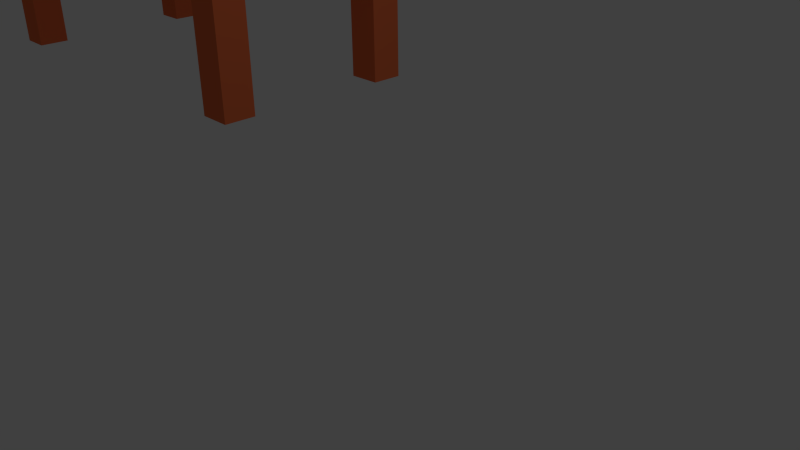 # Source: Tisch.blend  (saved by Blender 2.76.0; exported with 4.5.12 LTS)
import bpy
from mathutils import Matrix  # noqa: F401  (used for matrix-valued properties, if any)

bpy.ops.wm.read_factory_settings(use_empty=True)
scene = bpy.context.scene
scene.name = 'Scene'

# ---- collections
col_collection_1 = bpy.data.collections.new('Collection 1'); scene.collection.children.link(col_collection_1)

# ---- materials (node trees are filled in below, after node groups)
mat_material_001 = bpy.data.materials.new('Material.001')
mat_material_001.alpha_threshold = 0.0
mat_material_001.use_transparent_shadow = False
mat_material_001.diffuse_color = (0.8, 0.1622, 0.05663, 1.0)
mat_material_001.roughness = 0.5
mat_material_002 = bpy.data.materials.new('Material.002')
mat_material_002.alpha_threshold = 0.0
mat_material_002.use_transparent_shadow = False
mat_material_002.diffuse_color = (0.8, 0.162, 0.057, 1.0)
mat_material_002.roughness = 0.5
mat_material_003 = bpy.data.materials.new('Material.003')
mat_material_003.alpha_threshold = 0.0
mat_material_003.use_transparent_shadow = False
mat_material_003.diffuse_color = (0.8, 0.162, 0.057, 1.0)
mat_material_003.roughness = 0.5
mat_material_004 = bpy.data.materials.new('Material.004')
mat_material_004.alpha_threshold = 0.0
mat_material_004.use_transparent_shadow = False
mat_material_004.diffuse_color = (0.8, 0.162, 0.057, 1.0)
mat_material_004.roughness = 0.5
mat_material = bpy.data.materials.new('Material')
mat_material.alpha_threshold = 0.0
mat_material.use_transparent_shadow = False
mat_material.diffuse_color = (0.8, 0.02998, 0.05457, 1.0)
mat_material.roughness = 0.5
mat_material.line_color = (0.0, 0.0, 0.0, 1.0)

# ---- material node trees

# ---- world
world_world = bpy.data.worlds.new('World'); scene.world = world_world
world_world.color = (0.05088, 0.05088, 0.05088)
world_world.use_sun_shadow = False
world_world.sun_shadow_jitter_overblur = 0.0
world_world.cycles.sampling_method = 'MANUAL'
world_world.cycles.sample_map_resolution = 256

# ---- cameras
cam_camera = bpy.data.cameras.new('Camera')
cam_camera.clip_end = 100.0
cam_camera.lens = 35.0
cam_camera.sensor_width = 32.0
cam_camera.sensor_height = 18.0
cam_camera.ortho_scale = 7.314
cam_camera.dof.focus_distance = 0.0
cam_camera.dof.aperture_fstop = 128.0

# ---- lights
light_lamp = bpy.data.lights.new('Lamp', 'POINT')
light_lamp.transmission_factor = 0.0
light_lamp.cutoff_distance = 30.0
light_lamp.energy = 100.0
light_lamp.shadow_buffer_clip_start = 1.001
light_lamp.shadow_soft_size = 0.1
light_lamp.shadow_maximum_resolution = 0.006
light_lamp.use_absolute_resolution = True
light_lamp.cycles.use_multiple_importance_sampling = False

# ---- meshes
me_cube_005 = bpy.data.meshes.new('Cube.005')
me_cube_005.from_pydata([(-1.0, -1.0, -1.0), (-1.0, -1.0, 1.855), (-1.0, -0.5111, -1.0), (-1.0, -0.5111, 1.855), (-0.4853, -1.0, -1.0), (-0.4853, -1.0, 1.855), (-0.4853, -0.5111, -1.0), (-0.4853, -0.5111, 1.855)], [], [(1, 3, 2, 0), (3, 7, 6, 2), (7, 5, 4, 6), (5, 1, 0, 4), (0, 2, 6, 4), (5, 7, 3, 1)])
me_cube_005.materials.append(mat_material_001)
me_cube_005.use_remesh_preserve_volume = False
me_cube_005.use_remesh_preserve_attributes = False
me_cube_005.use_mirror_vertex_groups = False
me_cube_005.update()
me_cube_004 = bpy.data.meshes.new('Cube.004')
me_cube_004.from_pydata([(-1.0, -1.0, -1.0), (-1.0, -1.0, 1.855), (-1.0, -0.5111, -1.0), (-1.0, -0.5111, 1.855), (-0.4853, -1.0, -1.0), (-0.4853, -1.0, 1.855), (-0.4853, -0.5111, -1.0), (-0.4853, -0.5111, 1.855)], [], [(1, 3, 2, 0), (3, 7, 6, 2), (7, 5, 4, 6), (5, 1, 0, 4), (0, 2, 6, 4), (5, 7, 3, 1)])
me_cube_004.materials.append(mat_material_002)
me_cube_004.use_remesh_preserve_volume = False
me_cube_004.use_remesh_preserve_attributes = False
me_cube_004.use_mirror_vertex_groups = False
me_cube_004.update()
me_cube_003 = bpy.data.meshes.new('Cube.003')
me_cube_003.from_pydata([(-1.0, -1.0, -1.0), (-1.0, -1.0, 1.855), (-1.0, -0.5111, -1.0), (-1.0, -0.5111, 1.855), (-0.4853, -1.0, -1.0), (-0.4853, -1.0, 1.855), (-0.4853, -0.5111, -1.0), (-0.4853, -0.5111, 1.855)], [], [(1, 3, 2, 0), (3, 7, 6, 2), (7, 5, 4, 6), (5, 1, 0, 4), (0, 2, 6, 4), (5, 7, 3, 1)])
me_cube_003.materials.append(mat_material_003)
me_cube_003.use_remesh_preserve_volume = False
me_cube_003.use_remesh_preserve_attributes = False
me_cube_003.use_mirror_vertex_groups = False
me_cube_003.update()
me_cube_002 = bpy.data.meshes.new('Cube.002')
me_cube_002.from_pydata([(-1.0, -1.0, -1.0), (-1.0, -1.0, 1.855), (-1.0, -0.5111, -1.0), (-1.0, -0.5111, 1.855), (-0.4853, -1.0, -1.0), (-0.4853, -1.0, 1.855), (-0.4853, -0.5111, -1.0), (-0.4853, -0.5111, 1.855)], [], [(1, 3, 2, 0), (3, 7, 6, 2), (7, 5, 4, 6), (5, 1, 0, 4), (0, 2, 6, 4), (5, 7, 3, 1)])
me_cube_002.materials.append(mat_material_004)
me_cube_002.use_remesh_preserve_volume = False
me_cube_002.use_remesh_preserve_attributes = False
me_cube_002.use_mirror_vertex_groups = False
me_cube_002.update()
me_cube = bpy.data.meshes.new('Cube')
me_cube.from_pydata([(5.463, 1.844, 0.651), (5.463, -1.0, 0.651), (-1.0, -1.0, 0.651), (-1.0, 1.844, 0.651), (5.463, 1.844, 1.0), (5.463, -1.0, 1.0), (-1.0, -1.0, 1.0), (-1.0, 1.844, 1.0), (5.463, 1.528, 0.651), (5.463, 1.212, 0.651), (5.463, 0.8961, 0.651), (5.463, 0.5801, 0.651), (5.463, 0.2641, 0.651), (5.463, -0.05193, 0.651), (5.463, -0.368, 0.651), (5.463, -0.684, 0.651), (-1.0, -0.684, 0.651), (-1.0, -0.368, 0.651), (-1.0, -0.05193, 0.651), (-1.0, 0.2641, 0.651), (-1.0, 0.5801, 0.651), (-1.0, 0.8961, 0.651), (-1.0, 1.212, 0.651), (-1.0, 1.528, 0.651), (5.463, 1.528, 1.0), (5.463, 1.212, 1.0), (5.463, 0.8961, 1.0), (5.463, 0.5801, 1.0), (5.463, 0.2641, 1.0), (5.463, -0.05193, 1.0), (5.463, -0.368, 1.0), (5.463, -0.684, 1.0), (-1.0, -0.684, 1.0), (-1.0, -0.368, 1.0), (-1.0, -0.05193, 1.0), (-1.0, 0.2641, 1.0), (-1.0, 0.5801, 1.0), (-1.0, 0.8961, 1.0), (-1.0, 1.212, 1.0), (-1.0, 1.528, 1.0), (5.14, 1.844, 0.651), (4.817, 1.844, 0.651), (4.494, 1.844, 0.651), (4.17, 1.844, 0.651), (3.847, 1.844, 0.651), (3.524, 1.844, 0.651), (3.201, 1.844, 0.651), (2.878, 1.844, 0.651), (2.555, 1.844, 0.651), (2.231, 1.844, 0.651), (1.908, 1.844, 0.651), (1.585, 1.844, 0.651), (1.262, 1.844, 0.651), (0.9389, 1.844, 0.651), (0.6157, 1.844, 0.651), (0.2926, 1.844, 0.651), (-0.03055, 1.844, 0.651), (-0.3537, 1.844, 0.651), (-0.6769, 1.844, 0.651), (5.14, -1.0, 0.651), (4.817, -1.0, 0.651), (4.494, -1.0, 0.651), (4.17, -1.0, 0.651), (3.847, -1.0, 0.651), (3.524, -1.0, 0.651), (3.201, -1.0, 0.651), (2.878, -1.0, 0.651), (2.555, -1.0, 0.651), (2.231, -1.0, 0.651), (1.908, -1.0, 0.651), (1.585, -1.0, 0.651), (1.262, -1.0, 0.651), (0.9389, -1.0, 0.651), (0.6157, -1.0, 0.651), (0.2926, -1.0, 0.651), (-0.03055, -1.0, 0.651), (-0.3537, -1.0, 0.651), (-0.6769, -1.0, 0.651), (5.14, 1.844, 1.0), (4.817, 1.844, 1.0), (4.494, 1.844, 1.0), (4.17, 1.844, 1.0), (3.847, 1.844, 1.0), (3.524, 1.844, 1.0), (3.201, 1.844, 1.0), (2.878, 1.844, 1.0), (2.555, 1.844, 1.0), (2.231, 1.844, 1.0), (1.908, 1.844, 1.0), (1.585, 1.844, 1.0), (1.262, 1.844, 1.0), (0.9389, 1.844, 1.0), (0.6157, 1.844, 1.0), (0.2926, 1.844, 1.0), (-0.03055, 1.844, 1.0), (-0.3537, 1.844, 1.0), (-0.6769, 1.844, 1.0), (5.14, -1.0, 1.0), (4.817, -1.0, 1.0), (4.494, -1.0, 1.0), (4.17, -1.0, 1.0), (3.847, -1.0, 1.0), (3.524, -1.0, 1.0), (3.201, -1.0, 1.0), (2.878, -1.0, 1.0), (2.555, -1.0, 1.0), (2.231, -1.0, 1.0), (1.908, -1.0, 1.0), (1.585, -1.0, 1.0), (1.262, -1.0, 1.0), (0.9389, -1.0, 1.0), (0.6157, -1.0, 1.0), (0.2926, -1.0, 1.0), (-0.03055, -1.0, 1.0), (-0.3537, -1.0, 1.0), (-0.6769, -1.0, 1.0), (-0.6769, 1.528, 1.0), (-0.3537, 1.528, 1.0), (-0.03055, 1.528, 1.0), (0.2926, 1.528, 1.0), (0.6157, 1.528, 1.0), (0.9389, 1.528, 1.0), (1.262, 1.528, 1.0), (1.585, 1.528, 1.0), (1.908, 1.528, 1.0), (2.231, 1.528, 1.0), (2.555, 1.528, 1.0), (2.878, 1.528, 1.0), (3.201, 1.528, 1.0), (3.524, 1.528, 1.0), (3.847, 1.528, 1.0), (4.17, 1.528, 1.0), (4.494, 1.528, 1.0), (4.817, 1.528, 1.0), (5.14, 1.528, 1.0), (-0.6769, 1.212, 1.0), (-0.3537, 1.212, 1.0), (-0.03055, 1.212, 1.0), (0.2926, 1.212, 1.0), (0.6157, 1.212, 1.0), (0.9389, 1.212, 1.0), (1.262, 1.212, 1.0), (1.585, 1.212, 1.0), (1.908, 1.212, 1.0), (2.231, 1.212, 1.0), (2.555, 1.212, 1.0), (2.878, 1.212, 1.0), (3.201, 1.212, 1.0), (3.524, 1.212, 1.0), (3.847, 1.212, 1.0), (4.17, 1.212, 1.0), (4.494, 1.212, 1.0), (4.817, 1.212, 1.0), (5.14, 1.212, 1.0), (-0.6769, 0.8961, 1.0), (-0.3537, 0.8961, 1.0), (-0.03055, 0.8961, 1.0), (0.2926, 0.8961, 1.0), (0.6157, 0.8961, 1.0), (0.9389, 0.8961, 1.0), (1.262, 0.8961, 1.0), (1.585, 0.8961, 1.0), (1.908, 0.8961, 1.0), (2.231, 0.8961, 1.0), (2.555, 0.8961, 1.0), (2.878, 0.8961, 1.0), (3.201, 0.8961, 1.0), (3.524, 0.8961, 1.0), (3.847, 0.8961, 1.0), (4.17, 0.8961, 1.0), (4.494, 0.8961, 1.0), (4.817, 0.8961, 1.0), (5.14, 0.8961, 1.0), (-0.6769, 0.5801, 1.0), (-0.3537, 0.5801, 1.0), (-0.03055, 0.5801, 1.0), (0.2926, 0.5801, 1.0), (0.6157, 0.5801, 1.0), (0.9389, 0.5801, 1.0), (1.262, 0.5801, 1.0), (1.585, 0.5801, 1.0), (1.908, 0.5801, 1.0), (2.231, 0.5801, 1.0), (2.555, 0.5801, 1.0), (2.878, 0.5801, 1.0), (3.201, 0.5801, 1.0), (3.524, 0.5801, 1.0), (3.847, 0.5801, 1.0), (4.17, 0.5801, 1.0), (4.494, 0.5801, 1.0), (4.817, 0.5801, 1.0), (5.14, 0.5801, 1.0), (-0.6769, 0.2641, 1.0), (-0.3537, 0.2641, 1.0), (-0.03055, 0.2641, 1.0), (0.2926, 0.2641, 1.0), (0.6157, 0.2641, 1.0), (0.9389, 0.2641, 1.0), (1.262, 0.2641, 1.0), (1.585, 0.2641, 1.0), (1.908, 0.2641, 1.0), (2.231, 0.2641, 1.0), (2.555, 0.2641, 1.0), (2.878, 0.2641, 1.0), (3.201, 0.2641, 1.0), (3.524, 0.2641, 1.0), (3.847, 0.2641, 1.0), (4.17, 0.2641, 1.0), (4.494, 0.2641, 1.0), (4.817, 0.2641, 1.0), (5.14, 0.2641, 1.0), (-0.6769, -0.05193, 1.0), (-0.3537, -0.05193, 1.0), (-0.03055, -0.05193, 1.0), (0.2926, -0.05193, 1.0), (0.6157, -0.05193, 1.0), (0.9389, -0.05193, 1.0), (1.262, -0.05193, 1.0), (1.585, -0.05193, 1.0), (1.908, -0.05193, 1.0), (2.231, -0.05193, 1.0), (2.555, -0.05193, 1.0), (2.878, -0.05193, 1.0), (3.201, -0.05193, 1.0), (3.524, -0.05193, 1.0), (3.847, -0.05193, 1.0), (4.17, -0.05193, 1.0), (4.494, -0.05193, 1.0), (4.817, -0.05193, 1.0), (5.14, -0.05193, 1.0), (-0.6769, -0.368, 1.0), (-0.3537, -0.368, 1.0), (-0.03055, -0.368, 1.0), (0.2926, -0.368, 1.0), (0.6157, -0.368, 1.0), (0.9389, -0.368, 1.0), (1.262, -0.368, 1.0), (1.585, -0.368, 1.0), (1.908, -0.368, 1.0), (2.231, -0.368, 1.0), (2.555, -0.368, 1.0), (2.878, -0.368, 1.0), (3.201, -0.368, 1.0), (3.524, -0.368, 1.0), (3.847, -0.368, 1.0), (4.17, -0.368, 1.0), (4.494, -0.368, 1.0), (4.817, -0.368, 1.0), (5.14, -0.368, 1.0), (-0.6769, -0.684, 1.0), (-0.3537, -0.684, 1.0), (-0.03055, -0.684, 1.0), (0.2926, -0.684, 1.0), (0.6157, -0.684, 1.0), (0.9389, -0.684, 1.0), (1.262, -0.684, 1.0), (1.585, -0.684, 1.0), (1.908, -0.684, 1.0), (2.231, -0.684, 1.0), (2.555, -0.684, 1.0), (2.878, -0.684, 1.0), (3.201, -0.684, 1.0), (3.524, -0.684, 1.0), (3.847, -0.684, 1.0), (4.17, -0.684, 1.0), (4.494, -0.684, 1.0), (4.817, -0.684, 1.0), (5.14, -0.684, 1.0), (5.14, 1.528, 0.651), (4.817, 1.528, 0.651), (4.494, 1.528, 0.651), (4.17, 1.528, 0.651), (3.847, 1.528, 0.651), (3.524, 1.528, 0.651), (3.201, 1.528, 0.651), (2.878, 1.528, 0.651), (2.555, 1.528, 0.651), (2.231, 1.528, 0.651), (1.908, 1.528, 0.651), (1.585, 1.528, 0.651), (1.262, 1.528, 0.651), (0.9389, 1.528, 0.651), (0.6157, 1.528, 0.651), (0.2926, 1.528, 0.651), (-0.03055, 1.528, 0.651), (-0.3537, 1.528, 0.651), (-0.6769, 1.528, 0.651), (5.14, 1.212, 0.651), (4.817, 1.212, 0.651), (4.494, 1.212, 0.651), (4.17, 1.212, 0.651), (3.847, 1.212, 0.651), (3.524, 1.212, 0.651), (3.201, 1.212, 0.651), (2.878, 1.212, 0.651), (2.555, 1.212, 0.651), (2.231, 1.212, 0.651), (1.908, 1.212, 0.651), (1.585, 1.212, 0.651), (1.262, 1.212, 0.651), (0.9389, 1.212, 0.651), (0.6157, 1.212, 0.651), (0.2926, 1.212, 0.651), (-0.03055, 1.212, 0.651), (-0.3537, 1.212, 0.651), (-0.6769, 1.212, 0.651), (5.14, 0.8961, 0.651), (4.817, 0.8961, 0.651), (4.494, 0.8961, 0.651), (4.17, 0.8961, 0.651), (3.847, 0.8961, 0.651), (3.524, 0.8961, 0.651), (3.201, 0.8961, 0.651), (2.878, 0.8961, 0.651), (2.555, 0.8961, 0.651), (2.231, 0.8961, 0.651), (1.908, 0.8961, 0.651), (1.585, 0.8961, 0.651), (1.262, 0.8961, 0.651), (0.9389, 0.8961, 0.651), (0.6157, 0.8961, 0.651), (0.2926, 0.8961, 0.651), (-0.03055, 0.8961, 0.651), (-0.3537, 0.8961, 0.651), (-0.6769, 0.8961, 0.651), (5.14, 0.5801, 0.651), (4.817, 0.5801, 0.651), (4.494, 0.5801, 0.651), (4.17, 0.5801, 0.651), (3.847, 0.5801, 0.651), (3.524, 0.5801, 0.651), (3.201, 0.5801, 0.651), (2.878, 0.5801, 0.651), (2.555, 0.5801, 0.651), (2.231, 0.5801, 0.651), (1.908, 0.5801, 0.651), (1.585, 0.5801, 0.651), (1.262, 0.5801, 0.651), (0.9389, 0.5801, 0.651), (0.6157, 0.5801, 0.651), (0.2926, 0.5801, 0.651), (-0.03055, 0.5801, 0.651), (-0.3537, 0.5801, 0.651), (-0.6769, 0.5801, 0.651), (5.14, 0.2641, 0.651), (4.817, 0.2641, 0.651), (4.494, 0.2641, 0.651), (4.17, 0.2641, 0.651), (3.847, 0.2641, 0.651), (3.524, 0.2641, 0.651), (3.201, 0.2641, 0.651), (2.878, 0.2641, 0.651), (2.555, 0.2641, 0.651), (2.231, 0.2641, 0.651), (1.908, 0.2641, 0.651), (1.585, 0.2641, 0.651), (1.262, 0.2641, 0.651), (0.9389, 0.2641, 0.651), (0.6157, 0.2641, 0.651), (0.2926, 0.2641, 0.651), (-0.03055, 0.2641, 0.651), (-0.3537, 0.2641, 0.651), (-0.6769, 0.2641, 0.651), (5.14, -0.05193, 0.651), (4.817, -0.05193, 0.651), (4.494, -0.05193, 0.651), (4.17, -0.05193, 0.651), (3.847, -0.05193, 0.651), (3.524, -0.05193, 0.651), (3.201, -0.05193, 0.651), (2.878, -0.05193, 0.651), (2.555, -0.05193, 0.651), (2.231, -0.05193, 0.651), (1.908, -0.05193, 0.651), (1.585, -0.05193, 0.651), (1.262, -0.05193, 0.651), (0.9389, -0.05193, 0.651), (0.6157, -0.05193, 0.651), (0.2926, -0.05193, 0.651), (-0.03055, -0.05193, 0.651), (-0.3537, -0.05193, 0.651), (-0.6769, -0.05193, 0.651), (5.14, -0.368, 0.651), (4.817, -0.368, 0.651), (4.494, -0.368, 0.651), (4.17, -0.368, 0.651), (3.847, -0.368, 0.651), (3.524, -0.368, 0.651), (3.201, -0.368, 0.651), (2.878, -0.368, 0.651), (2.555, -0.368, 0.651), (2.231, -0.368, 0.651), (1.908, -0.368, 0.651), (1.585, -0.368, 0.651), (1.262, -0.368, 0.651), (0.9389, -0.368, 0.651), (0.6157, -0.368, 0.651), (0.2926, -0.368, 0.651), (-0.03055, -0.368, 0.651), (-0.3537, -0.368, 0.651), (-0.6769, -0.368, 0.651), (5.14, -0.684, 0.651), (4.817, -0.684, 0.651), (4.494, -0.684, 0.651), (4.17, -0.684, 0.651), (3.847, -0.684, 0.651), (3.524, -0.684, 0.651), (3.201, -0.684, 0.651), (2.878, -0.684, 0.651), (2.555, -0.684, 0.651), (2.231, -0.684, 0.651), (1.908, -0.684, 0.651), (1.585, -0.684, 0.651), (1.262, -0.684, 0.651), (0.9389, -0.684, 0.651), (0.6157, -0.684, 0.651), (0.2926, -0.684, 0.651), (-0.03055, -0.684, 0.651), (-0.3537, -0.684, 0.651), (-0.6769, -0.684, 0.651), (-0.6769, 2.237, 0.651), (-1.0, 2.237, 0.651), (5.463, 2.237, 0.651), (5.463, 2.237, 1.0), (-1.0, 2.237, 1.0), (-0.6769, 2.237, 1.0), (5.14, 2.237, 0.651), (4.817, 2.237, 0.651), (4.494, 2.237, 0.651), (4.17, 2.237, 0.651), (3.847, 2.237, 0.651), (3.524, 2.237, 0.651), (3.201, 2.237, 0.651), (2.878, 2.237, 0.651), (2.555, 2.237, 0.651), (2.231, 2.237, 0.651), (1.908, 2.237, 0.651), (1.585, 2.237, 0.651), (1.262, 2.237, 0.651), (0.9389, 2.237, 0.651), (0.6157, 2.237, 0.651), (0.2926, 2.237, 0.651), (-0.03055, 2.237, 0.651), (-0.3537, 2.237, 0.651), (5.14, 2.237, 1.0), (4.817, 2.237, 1.0), (4.494, 2.237, 1.0), (4.17, 2.237, 1.0), (3.847, 2.237, 1.0), (3.524, 2.237, 1.0), (3.201, 2.237, 1.0), (2.878, 2.237, 1.0), (2.555, 2.237, 1.0), (2.231, 2.237, 1.0), (1.908, 2.237, 1.0), (1.585, 2.237, 1.0), (1.262, 2.237, 1.0), (0.9389, 2.237, 1.0), (0.6157, 2.237, 1.0), (0.2926, 2.237, 1.0), (-0.03055, 2.237, 1.0), (-0.3537, 2.237, 1.0), (5.14, -0.2908, 0.651), (5.14, 0.02519, 0.651), (4.817, -0.2908, 0.651), (4.817, 0.02519, 0.651), (4.494, -0.2908, 0.651), (4.494, 0.02519, 0.651), (4.17, -0.2908, 0.651), (4.17, 0.02519, 0.651), (3.847, -0.2908, 0.651), (3.847, 0.02519, 0.651), (3.524, -0.2908, 0.651), (3.524, 0.02519, 0.651), (3.201, -0.2908, 0.651), (3.201, 0.02519, 0.651), (2.878, -0.2908, 0.651), (2.878, 0.02519, 0.651), (2.555, -0.2908, 0.651), (2.555, 0.02519, 0.651), (2.231, -0.2908, 0.651), (2.231, 0.02519, 0.651), (1.908, -0.2908, 0.651), (1.908, 0.02519, 0.651), (1.585, -0.2908, 0.651), (1.585, 0.02519, 0.651), (1.262, -0.2908, 0.651), (1.262, 0.02519, 0.651), (0.9389, -0.2908, 0.651), (0.9389, 0.02519, 0.651), (0.6157, -0.2908, 0.651), (0.6157, 0.02519, 0.651), (0.2926, -0.2908, 0.651), (0.2926, 0.02519, 0.651), (-0.03055, -0.2908, 0.651), (-0.03055, 0.02519, 0.651), (-0.3537, -0.2908, 0.651), (-0.3537, 0.02519, 0.651), (-0.6769, -0.2908, 0.651), (-0.6769, 0.02519, 0.651), (5.14, 0.3412, 0.651), (4.817, 0.3412, 0.651), (4.494, 0.3412, 0.651), (4.17, 0.3412, 0.651), (3.847, 0.3412, 0.651), (3.524, 0.3412, 0.651), (3.201, 0.3412, 0.651), (2.878, 0.3412, 0.651), (2.555, 0.3412, 0.651), (2.231, 0.3412, 0.651), (1.908, 0.3412, 0.651), (1.585, 0.3412, 0.651), (1.262, 0.3412, 0.651), (0.9389, 0.3412, 0.651), (0.6157, 0.3412, 0.651), (0.2926, 0.3412, 0.651), (-0.03055, 0.3412, 0.651), (-0.3537, 0.3412, 0.651), (-0.6769, 0.3412, 0.651), (5.14, 0.6572, 0.651), (4.817, 0.6572, 0.651), (4.494, 0.6572, 0.651), (4.17, 0.6572, 0.651), (3.847, 0.6572, 0.651), (3.524, 0.6572, 0.651), (3.201, 0.6572, 0.651), (2.878, 0.6572, 0.651), (2.555, 0.6572, 0.651), (2.231, 0.6572, 0.651), (1.908, 0.6572, 0.651), (1.585, 0.6572, 0.651), (1.262, 0.6572, 0.651), (0.9389, 0.6572, 0.651), (0.6157, 0.6572, 0.651), (0.2926, 0.6572, 0.651), (-0.03055, 0.6572, 0.651), (-0.3537, 0.6572, 0.651), (-0.6769, 0.6572, 0.651), (5.14, 0.9733, 0.651), (4.817, 0.9733, 0.651), (4.494, 0.9733, 0.651), (4.17, 0.9733, 0.651), (3.847, 0.9733, 0.651), (3.524, 0.9733, 0.651), (3.201, 0.9733, 0.651), (2.878, 0.9733, 0.651), (2.555, 0.9733, 0.651), (2.231, 0.9733, 0.651), (1.908, 0.9733, 0.651), (1.585, 0.9733, 0.651), (1.262, 0.9733, 0.651), (0.9389, 0.9733, 0.651), (0.6157, 0.9733, 0.651), (0.2926, 0.9733, 0.651), (-0.03055, 0.9733, 0.651), (-0.3537, 0.9733, 0.651), (-0.6769, 0.9733, 0.651), (5.14, 1.289, 0.651), (4.817, 1.289, 0.651), (4.494, 1.289, 0.651), (4.17, 1.289, 0.651), (3.847, 1.289, 0.651), (3.524, 1.289, 0.651), (3.201, 1.289, 0.651), (2.878, 1.289, 0.651), (2.555, 1.289, 0.651), (2.231, 1.289, 0.651), (1.908, 1.289, 0.651), (1.585, 1.289, 0.651), (1.262, 1.289, 0.651), (0.9389, 1.289, 0.651), (0.6157, 1.289, 0.651), (0.2926, 1.289, 0.651), (-0.03055, 1.289, 0.651), (-0.3537, 1.289, 0.651), (-0.6769, 1.289, 0.651), (5.14, 1.605, 0.651), (4.817, 1.605, 0.651), (4.494, 1.605, 0.651), (4.17, 1.605, 0.651), (3.847, 1.605, 0.651), (3.524, 1.605, 0.651), (3.201, 1.605, 0.651), (2.878, 1.605, 0.651), (2.555, 1.605, 0.651), (2.231, 1.605, 0.651), (1.908, 1.605, 0.651), (1.585, 1.605, 0.651), (1.262, 1.605, 0.651), (0.9389, 1.605, 0.651), (0.6157, 1.605, 0.651), (0.2926, 1.605, 0.651), (-0.03055, 1.605, 0.651), (-0.3537, 1.605, 0.651), (-0.6769, 1.605, 0.651), (5.14, 1.921, 0.651), (4.817, 1.921, 0.651), (4.494, 1.921, 0.651), (4.17, 1.921, 0.651), (3.847, 1.921, 0.651), (3.524, 1.921, 0.651), (3.201, 1.921, 0.651), (2.878, 1.921, 0.651), (2.555, 1.921, 0.651), (2.231, 1.921, 0.651), (1.908, 1.921, 0.651), (1.585, 1.921, 0.651), (1.262, 1.921, 0.651), (0.9389, 1.921, 0.651), (0.6157, 1.921, 0.651), (0.2926, 1.921, 0.651), (-0.03055, 1.921, 0.651), (-0.3537, 1.921, 0.651), (-0.6769, 1.921, 0.651), (5.14, 0.02519, 1.0), (5.14, -0.2908, 1.0), (4.817, 0.02519, 1.0), (4.817, -0.2908, 1.0), (4.494, 0.02519, 1.0), (4.494, -0.2908, 1.0), (4.17, 0.02519, 1.0), (4.17, -0.2908, 1.0), (3.847, 0.02519, 1.0), (3.847, -0.2908, 1.0), (3.524, 0.02519, 1.0), (3.524, -0.2908, 1.0), (3.201, 0.02519, 1.0), (3.201, -0.2908, 1.0), (2.878, 0.02519, 1.0), (2.878, -0.2908, 1.0), (2.555, 0.02519, 1.0), (2.555, -0.2908, 1.0), (2.231, 0.02519, 1.0), (2.231, -0.2908, 1.0), (1.908, 0.02519, 1.0), (1.908, -0.2908, 1.0), (1.585, 0.02519, 1.0), (1.585, -0.2908, 1.0), (1.262, 0.02519, 1.0), (1.262, -0.2908, 1.0), (0.9389, 0.02519, 1.0), (0.9389, -0.2908, 1.0), (0.6157, 0.02519, 1.0), (0.6157, -0.2908, 1.0), (0.2926, 0.02519, 1.0), (0.2926, -0.2908, 1.0), (-0.03055, 0.02519, 1.0), (-0.03055, -0.2908, 1.0), (-0.3537, 0.02519, 1.0), (-0.3537, -0.2908, 1.0), (-0.6769, 0.02519, 1.0), (-0.6769, -0.2908, 1.0), (5.14, 0.3412, 1.0), (4.817, 0.3412, 1.0), (4.494, 0.3412, 1.0), (4.17, 0.3412, 1.0), (3.847, 0.3412, 1.0), (3.524, 0.3412, 1.0), (3.201, 0.3412, 1.0), (2.878, 0.3412, 1.0), (2.555, 0.3412, 1.0), (2.231, 0.3412, 1.0), (1.908, 0.3412, 1.0), (1.585, 0.3412, 1.0), (1.262, 0.3412, 1.0), (0.9389, 0.3412, 1.0), (0.6157, 0.3412, 1.0), (0.2926, 0.3412, 1.0), (-0.03055, 0.3412, 1.0), (-0.3537, 0.3412, 1.0), (-0.6769, 0.3412, 1.0), (5.14, 0.6572, 1.0), (4.817, 0.6572, 1.0), (4.494, 0.6572, 1.0), (4.17, 0.6572, 1.0), (3.847, 0.6572, 1.0), (3.524, 0.6572, 1.0), (3.201, 0.6572, 1.0), (2.878, 0.6572, 1.0), (2.555, 0.6572, 1.0), (2.231, 0.6572, 1.0), (1.908, 0.6572, 1.0), (1.585, 0.6572, 1.0), (1.262, 0.6572, 1.0), (0.9389, 0.6572, 1.0), (0.6157, 0.6572, 1.0), (0.2926, 0.6572, 1.0), (-0.03055, 0.6572, 1.0), (-0.3537, 0.6572, 1.0), (-0.6769, 0.6572, 1.0), (5.14, 0.9733, 1.0), (4.817, 0.9733, 1.0), (4.494, 0.9733, 1.0), (4.17, 0.9733, 1.0), (3.847, 0.9733, 1.0), (3.524, 0.9733, 1.0), (3.201, 0.9733, 1.0), (2.878, 0.9733, 1.0), (2.555, 0.9733, 1.0), (2.231, 0.9733, 1.0), (1.908, 0.9733, 1.0), (1.585, 0.9733, 1.0), (1.262, 0.9733, 1.0), (0.9389, 0.9733, 1.0), (0.6157, 0.9733, 1.0), (0.2926, 0.9733, 1.0), (-0.03055, 0.9733, 1.0), (-0.3537, 0.9733, 1.0), (-0.6769, 0.9733, 1.0), (5.14, 1.289, 1.0), (4.817, 1.289, 1.0), (4.494, 1.289, 1.0), (4.17, 1.289, 1.0), (3.847, 1.289, 1.0), (3.524, 1.289, 1.0), (3.201, 1.289, 1.0), (2.878, 1.289, 1.0), (2.555, 1.289, 1.0), (2.231, 1.289, 1.0), (1.908, 1.289, 1.0), (1.585, 1.289, 1.0), (1.262, 1.289, 1.0), (0.9389, 1.289, 1.0), (0.6157, 1.289, 1.0), (0.2926, 1.289, 1.0), (-0.03055, 1.289, 1.0), (-0.3537, 1.289, 1.0), (-0.6769, 1.289, 1.0), (5.14, 1.605, 1.0), (4.817, 1.605, 1.0), (4.494, 1.605, 1.0), (4.17, 1.605, 1.0), (3.847, 1.605, 1.0), (3.524, 1.605, 1.0), (3.201, 1.605, 1.0), (2.878, 1.605, 1.0), (2.555, 1.605, 1.0), (2.231, 1.605, 1.0), (1.908, 1.605, 1.0), (1.585, 1.605, 1.0), (1.262, 1.605, 1.0), (0.9389, 1.605, 1.0), (0.6157, 1.605, 1.0), (0.2926, 1.605, 1.0), (-0.03055, 1.605, 1.0), (-0.3537, 1.605, 1.0), (-0.6769, 1.605, 1.0), (5.14, 1.921, 1.0), (4.817, 1.921, 1.0), (4.494, 1.921, 1.0), (4.17, 1.921, 1.0), (3.847, 1.921, 1.0), (3.524, 1.921, 1.0), (3.201, 1.921, 1.0), (2.878, 1.921, 1.0), (2.555, 1.921, 1.0), (2.231, 1.921, 1.0), (1.908, 1.921, 1.0), (1.585, 1.921, 1.0), (1.262, 1.921, 1.0), (0.9389, 1.921, 1.0), (0.6157, 1.921, 1.0), (0.2926, 1.921, 1.0), (-0.03055, 1.921, 1.0), (-0.3537, 1.921, 1.0), (-0.6769, 1.921, 1.0), (5.14, -0.6069, 1.0), (5.14, -0.6069, 0.651), (4.817, -0.6069, 1.0), (4.817, -0.6069, 0.651), (4.494, -0.6069, 1.0), (4.494, -0.6069, 0.651), (4.17, -0.6069, 1.0), (4.17, -0.6069, 0.651), (3.847, -0.6069, 1.0), (3.847, -0.6069, 0.651), (3.524, -0.6069, 1.0), (3.524, -0.6069, 0.651), (3.201, -0.6069, 1.0), (3.201, -0.6069, 0.651), (2.878, -0.6069, 1.0), (2.878, -0.6069, 0.651), (2.555, -0.6069, 1.0), (2.555, -0.6069, 0.651), (2.231, -0.6069, 1.0), (2.231, -0.6069, 0.651), (1.908, -0.6069, 1.0), (1.908, -0.6069, 0.651), (1.585, -0.6069, 1.0), (1.585, -0.6069, 0.651), (1.262, -0.6069, 1.0), (1.262, -0.6069, 0.651), (0.9389, -0.6069, 1.0), (0.9389, -0.6069, 0.651), (0.6157, -0.6069, 1.0), (0.6157, -0.6069, 0.651), (0.2926, -0.6069, 1.0), (0.2926, -0.6069, 0.651), (-0.03055, -0.6069, 1.0), (-0.03055, -0.6069, 0.651), (-0.3537, -0.6069, 1.0), (-0.3537, -0.6069, 0.651), (-0.6769, -0.6069, 1.0), (-0.6769, -0.6069, 0.651)], [], [(419, 77, 2, 16), (249, 32, 6, 115), (15, 31, 5, 1), (77, 115, 6, 2), (23, 39, 7, 3), (283, 55, 441, 610), (2, 6, 32, 16), (16, 32, 33, 17), (17, 33, 34, 18), (18, 34, 35, 19), (19, 35, 36, 20), (20, 36, 37, 21), (21, 37, 38, 22), (22, 38, 39, 23), (0, 4, 24, 8), (8, 24, 25, 9), (9, 25, 26, 10), (10, 26, 27, 11), (11, 27, 28, 12), (12, 28, 29, 13), (13, 29, 30, 14), (14, 30, 31, 15), (96, 7, 39, 116), (116, 39, 38, 135), (135, 38, 37, 154), (154, 37, 36, 173), (173, 36, 35, 192), (192, 35, 34, 211), (211, 34, 33, 230), (230, 33, 32, 249), (58, 286, 23, 3), (286, 305, 22, 23), (305, 324, 21, 22), (324, 343, 20, 21), (343, 362, 19, 20), (362, 381, 18, 19), (381, 400, 17, 18), (400, 419, 16, 17), (14, 15, 401, 382), (382, 401, 402, 383), (383, 402, 403, 384), (384, 403, 404, 385), (385, 404, 405, 386), (386, 405, 406, 387), (387, 406, 407, 388), (388, 407, 408, 389), (389, 408, 409, 390), (390, 409, 410, 391), (391, 410, 411, 392), (392, 411, 412, 393), (393, 412, 413, 394), (394, 413, 414, 395), (395, 414, 415, 396), (396, 415, 416, 397), (397, 416, 417, 398), (398, 417, 418, 399), (399, 418, 419, 400), (13, 14, 382, 363), (363, 382, 383, 364), (364, 383, 384, 365), (365, 384, 385, 366), (366, 385, 386, 367), (367, 386, 387, 368), (368, 387, 388, 369), (369, 388, 389, 370), (370, 389, 390, 371), (371, 390, 391, 372), (372, 391, 392, 373), (373, 392, 393, 374), (374, 393, 394, 375), (375, 394, 395, 376), (376, 395, 396, 377), (377, 396, 397, 378), (378, 397, 398, 379), (379, 398, 399, 380), (380, 399, 400, 381), (12, 13, 363, 344), (344, 363, 364, 345), (345, 364, 365, 346), (346, 365, 366, 347), (347, 366, 367, 348), (348, 367, 368, 349), (349, 368, 369, 350), (350, 369, 370, 351), (351, 370, 371, 352), (352, 371, 372, 353), (353, 372, 373, 354), (354, 373, 374, 355), (355, 374, 375, 356), (356, 375, 376, 357), (357, 376, 377, 358), (358, 377, 378, 359), (359, 378, 379, 360), (360, 379, 380, 361), (361, 380, 381, 362), (11, 12, 344, 325), (325, 344, 345, 326), (326, 345, 346, 327), (327, 346, 347, 328), (328, 347, 348, 329), (329, 348, 349, 330), (330, 349, 350, 331), (331, 350, 351, 332), (332, 351, 352, 333), (333, 352, 353, 334), (334, 353, 354, 335), (335, 354, 355, 336), (336, 355, 356, 337), (337, 356, 357, 338), (338, 357, 358, 339), (339, 358, 359, 340), (340, 359, 360, 341), (341, 360, 361, 342), (342, 361, 362, 343), (10, 11, 325, 306), (306, 325, 326, 307), (307, 326, 327, 308), (308, 327, 328, 309), (309, 328, 329, 310), (310, 329, 330, 311), (311, 330, 331, 312), (312, 331, 332, 313), (313, 332, 333, 314), (314, 333, 334, 315), (315, 334, 335, 316), (316, 335, 336, 317), (317, 336, 337, 318), (318, 337, 338, 319), (319, 338, 339, 320), (320, 339, 340, 321), (321, 340, 341, 322), (322, 341, 342, 323), (323, 342, 343, 324), (9, 10, 306, 287), (287, 306, 307, 288), (288, 307, 308, 289), (289, 308, 309, 290), (290, 309, 310, 291), (291, 310, 311, 292), (292, 311, 312, 293), (293, 312, 313, 294), (294, 313, 314, 295), (295, 314, 315, 296), (296, 315, 316, 297), (297, 316, 317, 298), (298, 317, 318, 299), (299, 318, 319, 300), (300, 319, 320, 301), (301, 320, 321, 302), (302, 321, 322, 303), (303, 322, 323, 304), (304, 323, 324, 305), (8, 9, 287, 268), (268, 287, 288, 269), (269, 288, 289, 270), (270, 289, 290, 271), (271, 290, 291, 272), (272, 291, 292, 273), (273, 292, 293, 274), (274, 293, 294, 275), (275, 294, 295, 276), (276, 295, 296, 277), (277, 296, 297, 278), (278, 297, 298, 279), (279, 298, 299, 280), (280, 299, 300, 281), (281, 300, 301, 282), (282, 301, 302, 283), (283, 302, 303, 284), (284, 303, 304, 285), (285, 304, 305, 286), (0, 8, 268, 40), (40, 268, 269, 41), (41, 269, 270, 42), (42, 270, 271, 43), (43, 271, 272, 44), (44, 272, 273, 45), (45, 273, 274, 46), (46, 274, 275, 47), (47, 275, 276, 48), (48, 276, 277, 49), (49, 277, 278, 50), (50, 278, 279, 51), (51, 279, 280, 52), (52, 280, 281, 53), (53, 281, 282, 54), (54, 282, 283, 55), (55, 283, 284, 56), (56, 284, 285, 57), (57, 285, 286, 58), (30, 248, 267, 31), (248, 247, 266, 267), (247, 246, 265, 266), (246, 245, 264, 265), (245, 244, 263, 264), (244, 243, 262, 263), (243, 242, 261, 262), (242, 241, 260, 261), (241, 240, 259, 260), (240, 239, 258, 259), (239, 238, 257, 258), (238, 237, 256, 257), (237, 236, 255, 256), (236, 235, 254, 255), (235, 234, 253, 254), (234, 233, 252, 253), (233, 232, 251, 252), (232, 231, 250, 251), (231, 230, 249, 250), (29, 229, 248, 30), (229, 228, 247, 248), (228, 227, 246, 247), (227, 226, 245, 246), (226, 225, 244, 245), (225, 224, 243, 244), (224, 223, 242, 243), (223, 222, 241, 242), (222, 221, 240, 241), (221, 220, 239, 240), (220, 219, 238, 239), (219, 218, 237, 238), (218, 217, 236, 237), (217, 216, 235, 236), (216, 215, 234, 235), (215, 214, 233, 234), (214, 213, 232, 233), (213, 212, 231, 232), (212, 211, 230, 231), (28, 210, 229, 29), (210, 209, 228, 229), (209, 208, 227, 228), (208, 207, 226, 227), (207, 206, 225, 226), (206, 205, 224, 225), (205, 204, 223, 224), (204, 203, 222, 223), (203, 202, 221, 222), (202, 201, 220, 221), (201, 200, 219, 220), (200, 199, 218, 219), (199, 198, 217, 218), (198, 197, 216, 217), (197, 196, 215, 216), (196, 195, 214, 215), (195, 194, 213, 214), (194, 193, 212, 213), (193, 192, 211, 212), (27, 191, 210, 28), (191, 190, 209, 210), (190, 189, 208, 209), (189, 188, 207, 208), (188, 187, 206, 207), (187, 186, 205, 206), (186, 185, 204, 205), (185, 184, 203, 204), (184, 183, 202, 203), (183, 182, 201, 202), (182, 181, 200, 201), (181, 180, 199, 200), (180, 179, 198, 199), (179, 178, 197, 198), (178, 177, 196, 197), (177, 176, 195, 196), (176, 175, 194, 195), (175, 174, 193, 194), (174, 173, 192, 193), (26, 172, 191, 27), (172, 171, 190, 191), (171, 170, 189, 190), (170, 169, 188, 189), (169, 168, 187, 188), (168, 167, 186, 187), (167, 166, 185, 186), (166, 165, 184, 185), (165, 164, 183, 184), (164, 163, 182, 183), (163, 162, 181, 182), (162, 161, 180, 181), (161, 160, 179, 180), (160, 159, 178, 179), (159, 158, 177, 178), (158, 157, 176, 177), (157, 156, 175, 176), (156, 155, 174, 175), (155, 154, 173, 174), (25, 153, 172, 26), (153, 152, 171, 172), (152, 151, 170, 171), (151, 150, 169, 170), (150, 149, 168, 169), (149, 148, 167, 168), (148, 147, 166, 167), (147, 146, 165, 166), (146, 145, 164, 165), (145, 144, 163, 164), (144, 143, 162, 163), (143, 142, 161, 162), (142, 141, 160, 161), (141, 140, 159, 160), (140, 139, 158, 159), (139, 138, 157, 158), (138, 137, 156, 157), (137, 136, 155, 156), (136, 135, 154, 155), (24, 134, 153, 25), (134, 133, 152, 153), (133, 132, 151, 152), (132, 131, 150, 151), (131, 130, 149, 150), (130, 129, 148, 149), (129, 128, 147, 148), (128, 127, 146, 147), (127, 126, 145, 146), (126, 125, 144, 145), (125, 124, 143, 144), (124, 123, 142, 143), (123, 122, 141, 142), (122, 121, 140, 141), (121, 120, 139, 140), (120, 119, 138, 139), (119, 118, 137, 138), (118, 117, 136, 137), (117, 116, 135, 136), (4, 78, 134, 24), (78, 79, 133, 134), (79, 80, 132, 133), (80, 81, 131, 132), (81, 82, 130, 131), (82, 83, 129, 130), (83, 84, 128, 129), (84, 85, 127, 128), (85, 86, 126, 127), (86, 87, 125, 126), (87, 88, 124, 125), (88, 89, 123, 124), (89, 90, 122, 123), (90, 91, 121, 122), (91, 92, 120, 121), (92, 93, 119, 120), (93, 94, 118, 119), (94, 95, 117, 118), (95, 96, 116, 117), (255, 109, 790, 639), (282, 54, 440, 609), (256, 108, 788, 637), (281, 53, 439, 608), (257, 107, 786, 635), (280, 52, 438, 607), (258, 106, 784, 633), (279, 51, 437, 606), (259, 105, 782, 631), (278, 50, 436, 605), (260, 104, 780, 629), (277, 49, 435, 604), (261, 103, 778, 627), (276, 48, 434, 603), (262, 102, 776, 625), (275, 47, 433, 602), (263, 101, 774, 623), (274, 46, 432, 601), (264, 100, 772, 621), (1, 5, 97, 59), (59, 97, 98, 60), (60, 98, 99, 61), (61, 99, 100, 62), (62, 100, 101, 63), (63, 101, 102, 64), (64, 102, 103, 65), (65, 103, 104, 66), (66, 104, 105, 67), (67, 105, 106, 68), (68, 106, 107, 69), (69, 107, 108, 70), (70, 108, 109, 71), (71, 109, 110, 72), (72, 110, 111, 73), (73, 111, 112, 74), (74, 112, 113, 75), (75, 113, 114, 76), (76, 114, 115, 77), (31, 267, 97, 5), (267, 266, 98, 97), (266, 265, 99, 98), (265, 264, 100, 99), (264, 263, 101, 100), (263, 262, 102, 101), (262, 261, 103, 102), (261, 260, 104, 103), (260, 259, 105, 104), (259, 258, 106, 105), (258, 257, 107, 106), (257, 256, 108, 107), (256, 255, 109, 108), (255, 254, 110, 109), (254, 253, 111, 110), (253, 252, 112, 111), (252, 251, 113, 112), (251, 250, 114, 113), (250, 249, 115, 114), (15, 1, 59, 401), (401, 59, 60, 402), (402, 60, 61, 403), (403, 61, 62, 404), (404, 62, 63, 405), (405, 63, 64, 406), (406, 64, 65, 407), (407, 65, 66, 408), (408, 66, 67, 409), (409, 67, 68, 410), (410, 68, 69, 411), (411, 69, 70, 412), (412, 70, 71, 413), (413, 71, 72, 414), (414, 72, 73, 415), (415, 73, 74, 416), (416, 74, 75, 417), (417, 75, 76, 418), (418, 76, 77, 419), (425, 420, 421, 424), (423, 422, 426, 444), (444, 426, 427, 445), (445, 427, 428, 446), (446, 428, 429, 447), (447, 429, 430, 448), (448, 430, 431, 449), (449, 431, 432, 450), (450, 432, 433, 451), (451, 433, 434, 452), (452, 434, 435, 453), (453, 435, 436, 454), (454, 436, 437, 455), (455, 437, 438, 456), (456, 438, 439, 457), (457, 439, 440, 458), (458, 440, 441, 459), (459, 441, 442, 460), (460, 442, 443, 461), (461, 443, 420, 425), (254, 110, 792, 641), (284, 56, 442, 611), (253, 111, 794, 643), (285, 57, 443, 612), (252, 112, 796, 645), (58, 286, 613, 420), (251, 113, 798, 647), (248, 267, 615, 614), (250, 114, 800, 649), (247, 266, 617, 616), (115, 249, 651, 802), (246, 265, 619, 618), (59, 401, 462, 767), (245, 264, 621, 620), (60, 402, 464, 769), (244, 263, 623, 622), (61, 403, 466, 771), (243, 262, 625, 624), (62, 404, 468, 773), (242, 261, 627, 626), (63, 405, 470, 775), (241, 260, 629, 628), (64, 406, 472, 777), (240, 259, 631, 630), (65, 407, 474, 779), (239, 258, 633, 632), (66, 408, 476, 781), (238, 257, 635, 634), (67, 409, 478, 783), (237, 256, 637, 636), (58, 3, 421, 420), (68, 410, 480, 785), (236, 255, 639, 638), (4, 0, 422, 423), (69, 411, 482, 787), (235, 254, 641, 640), (70, 412, 484, 789), (234, 253, 643, 642), (71, 413, 486, 791), (233, 252, 645, 644), (72, 414, 488, 793), (232, 251, 647, 646), (73, 415, 490, 795), (231, 250, 649, 648), (3, 7, 424, 421), (74, 416, 492, 797), (249, 230, 650, 651), (75, 417, 494, 799), (229, 248, 614, 652), (7, 96, 425, 424), (76, 418, 496, 801), (228, 247, 616, 653), (419, 77, 803, 498), (227, 246, 618, 654), (226, 245, 620, 655), (225, 244, 622, 656), (224, 243, 624, 657), (223, 242, 626, 658), (222, 241, 628, 659), (221, 240, 630, 660), (220, 239, 632, 661), (219, 238, 634, 662), (218, 237, 636, 663), (217, 236, 638, 664), (216, 235, 640, 665), (215, 234, 642, 666), (214, 233, 644, 667), (213, 232, 646, 668), (212, 231, 648, 669), (230, 211, 670, 650), (210, 229, 652, 671), (209, 228, 653, 672), (208, 227, 654, 673), (207, 226, 655, 674), (206, 225, 656, 675), (205, 224, 657, 676), (204, 223, 658, 677), (203, 222, 659, 678), (202, 221, 660, 679), (201, 220, 661, 680), (200, 219, 662, 681), (199, 218, 663, 682), (198, 217, 664, 683), (197, 216, 665, 684), (196, 215, 666, 685), (195, 214, 667, 686), (194, 213, 668, 687), (401, 382, 463, 462), (193, 212, 669, 688), (402, 383, 465, 464), (211, 192, 689, 670), (403, 384, 467, 466), (191, 210, 671, 690), (404, 385, 469, 468), (190, 209, 672, 691), (405, 386, 471, 470), (189, 208, 673, 692), (406, 387, 473, 472), (188, 207, 674, 693), (407, 388, 475, 474), (187, 206, 675, 694), (408, 389, 477, 476), (186, 205, 676, 695), (409, 390, 479, 478), (185, 204, 677, 696), (410, 391, 481, 480), (184, 203, 678, 697), (411, 392, 483, 482), (183, 202, 679, 698), (412, 393, 485, 484), (182, 201, 680, 699), (413, 394, 487, 486), (181, 200, 681, 700), (414, 395, 489, 488), (180, 199, 682, 701), (415, 396, 491, 490), (179, 198, 683, 702), (416, 397, 493, 492), (178, 197, 684, 703), (417, 398, 495, 494), (177, 196, 685, 704), (418, 399, 497, 496), (176, 195, 686, 705), (400, 419, 498, 499), (175, 194, 687, 706), (382, 363, 500, 463), (174, 193, 688, 707), (383, 364, 501, 465), (192, 173, 708, 689), (384, 365, 502, 467), (172, 191, 690, 709), (385, 366, 503, 469), (171, 190, 691, 710), (386, 367, 504, 471), (170, 189, 692, 711), (387, 368, 505, 473), (169, 188, 693, 712), (388, 369, 506, 475), (168, 187, 694, 713), (389, 370, 507, 477), (167, 186, 695, 714), (390, 371, 508, 479), (166, 185, 696, 715), (391, 372, 509, 481), (165, 184, 697, 716), (392, 373, 510, 483), (164, 183, 698, 717), (393, 374, 511, 485), (163, 182, 699, 718), (394, 375, 512, 487), (162, 181, 700, 719), (395, 376, 513, 489), (0, 40, 426, 422), (161, 180, 701, 720), (396, 377, 514, 491), (40, 41, 427, 426), (160, 179, 702, 721), (397, 378, 515, 493), (41, 42, 428, 427), (159, 178, 703, 722), (398, 379, 516, 495), (42, 43, 429, 428), (158, 177, 704, 723), (399, 380, 517, 497), (43, 44, 430, 429), (157, 176, 705, 724), (381, 400, 499, 518), (44, 45, 431, 430), (156, 175, 706, 725), (363, 344, 519, 500), (45, 46, 432, 431), (155, 174, 707, 726), (364, 345, 520, 501), (46, 47, 433, 432), (173, 154, 727, 708), (365, 346, 521, 502), (47, 48, 434, 433), (153, 172, 709, 728), (366, 347, 522, 503), (48, 49, 435, 434), (152, 171, 710, 729), (367, 348, 523, 504), (49, 50, 436, 435), (151, 170, 711, 730), (368, 349, 524, 505), (50, 51, 437, 436), (150, 169, 712, 731), (369, 350, 525, 506), (51, 52, 438, 437), (149, 168, 713, 732), (370, 351, 526, 507), (52, 53, 439, 438), (148, 167, 714, 733), (371, 352, 527, 508), (53, 54, 440, 439), (147, 166, 715, 734), (372, 353, 528, 509), (54, 55, 441, 440), (146, 165, 716, 735), (373, 354, 529, 510), (55, 56, 442, 441), (145, 164, 717, 736), (374, 355, 530, 511), (56, 57, 443, 442), (144, 163, 718, 737), (375, 356, 531, 512), (57, 58, 420, 443), (143, 162, 719, 738), (376, 357, 532, 513), (142, 161, 720, 739), (377, 358, 533, 514), (141, 160, 721, 740), (378, 359, 534, 515), (140, 159, 722, 741), (379, 360, 535, 516), (139, 158, 723, 742), (380, 361, 536, 517), (138, 157, 724, 743), (362, 381, 518, 537), (137, 156, 725, 744), (344, 325, 538, 519), (136, 155, 726, 745), (345, 326, 539, 520), (154, 135, 746, 727), (346, 327, 540, 521), (134, 153, 728, 747), (347, 328, 541, 522), (133, 152, 729, 748), (348, 329, 542, 523), (132, 151, 730, 749), (349, 330, 543, 524), (131, 150, 731, 750), (350, 331, 544, 525), (130, 149, 732, 751), (351, 332, 545, 526), (129, 148, 733, 752), (352, 333, 546, 527), (128, 147, 734, 753), (353, 334, 547, 528), (127, 146, 735, 754), (354, 335, 548, 529), (126, 145, 736, 755), (355, 336, 549, 530), (125, 144, 737, 756), (356, 337, 550, 531), (124, 143, 738, 757), (357, 338, 551, 532), (78, 4, 423, 444), (123, 142, 739, 758), (358, 339, 552, 533), (79, 78, 444, 445), (122, 141, 740, 759), (359, 340, 553, 534), (80, 79, 445, 446), (121, 140, 741, 760), (360, 341, 554, 535), (81, 80, 446, 447), (120, 139, 742, 761), (361, 342, 555, 536), (82, 81, 447, 448), (119, 138, 743, 762), (343, 362, 537, 556), (83, 82, 448, 449), (118, 137, 744, 763), (325, 306, 557, 538), (84, 83, 449, 450), (117, 136, 745, 764), (326, 307, 558, 539), (85, 84, 450, 451), (135, 116, 765, 746), (327, 308, 559, 540), (86, 85, 451, 452), (78, 134, 747, 444), (328, 309, 560, 541), (87, 86, 452, 453), (79, 133, 748, 445), (329, 310, 561, 542), (88, 87, 453, 454), (80, 132, 749, 446), (330, 311, 562, 543), (89, 88, 454, 455), (81, 131, 750, 447), (331, 312, 563, 544), (90, 89, 455, 456), (82, 130, 751, 448), (332, 313, 564, 545), (91, 90, 456, 457), (83, 129, 752, 449), (333, 314, 565, 546), (92, 91, 457, 458), (84, 128, 753, 450), (334, 315, 566, 547), (93, 92, 458, 459), (85, 127, 754, 451), (335, 316, 567, 548), (94, 93, 459, 460), (86, 126, 755, 452), (336, 317, 568, 549), (95, 94, 460, 461), (87, 125, 756, 453), (337, 318, 569, 550), (96, 95, 461, 425), (88, 124, 757, 454), (338, 319, 570, 551), (89, 123, 758, 455), (339, 320, 571, 552), (90, 122, 759, 456), (340, 321, 572, 553), (91, 121, 760, 457), (341, 322, 573, 554), (92, 120, 761, 458), (342, 323, 574, 555), (93, 119, 762, 459), (324, 343, 556, 575), (94, 118, 763, 460), (306, 287, 576, 557), (95, 117, 764, 461), (307, 288, 577, 558), (116, 96, 425, 765), (308, 289, 578, 559), (309, 290, 579, 560), (310, 291, 580, 561), (311, 292, 581, 562), (312, 293, 582, 563), (313, 294, 583, 564), (314, 295, 584, 565), (315, 296, 585, 566), (316, 297, 586, 567), (317, 298, 587, 568), (318, 299, 588, 569), (319, 300, 589, 570), (320, 301, 590, 571), (321, 302, 591, 572), (322, 303, 592, 573), (323, 304, 593, 574), (305, 324, 575, 594), (287, 268, 595, 576), (288, 269, 596, 577), (289, 270, 597, 578), (97, 59, 767, 766), (290, 271, 598, 579), (98, 60, 769, 768), (291, 272, 599, 580), (99, 61, 771, 770), (292, 273, 600, 581), (100, 62, 773, 772), (293, 274, 601, 582), (101, 63, 775, 774), (294, 275, 602, 583), (102, 64, 777, 776), (295, 276, 603, 584), (103, 65, 779, 778), (296, 277, 604, 585), (104, 66, 781, 780), (297, 278, 605, 586), (105, 67, 783, 782), (298, 279, 606, 587), (106, 68, 785, 784), (299, 280, 607, 588), (107, 69, 787, 786), (300, 281, 608, 589), (108, 70, 789, 788), (301, 282, 609, 590), (109, 71, 791, 790), (302, 283, 610, 591), (110, 72, 793, 792), (303, 284, 611, 592), (111, 73, 795, 794), (304, 285, 612, 593), (112, 74, 797, 796), (286, 305, 594, 613), (113, 75, 799, 798), (268, 40, 426, 595), (114, 76, 801, 800), (269, 41, 427, 596), (77, 115, 802, 803), (270, 42, 428, 597), (267, 97, 766, 615), (271, 43, 429, 598), (266, 98, 768, 617), (272, 44, 430, 599), (265, 99, 770, 619), (273, 45, 431, 600)])
me_cube.materials.append(mat_material)
me_cube.use_remesh_preserve_volume = False
me_cube.use_remesh_preserve_attributes = False
me_cube.use_mirror_vertex_groups = False
me_cube.update()

# ---- objects
ob_cube_004 = bpy.data.objects.new('Cube.004', me_cube_005)
ob_cube_003 = bpy.data.objects.new('Cube.003', me_cube_004)
ob_cube_002 = bpy.data.objects.new('Cube.002', me_cube_003)
ob_cube_001 = bpy.data.objects.new('Cube.001', me_cube_002)
ob_cube = bpy.data.objects.new('Cube', me_cube)
ob_lamp = bpy.data.objects.new('Lamp', light_lamp)
ob_camera = bpy.data.objects.new('Camera', cam_camera)

# ---- transforms, parenting, visibility, modifiers, constraints
ob_cube_004.location = (-1.768, 3.087, 2.326)
ob_cube_004.lineart.crease_threshold = 0.0
ob_cube_003.location = (-7.666, 3.11, 2.333)
ob_cube_003.lineart.crease_threshold = 0.0
ob_cube_002.location = (-7.665, 0.3734, 2.323)
ob_cube_002.lineart.crease_threshold = 0.0
ob_cube_001.location = (-1.747, 0.3679, 2.343)
ob_cube_001.lineart.crease_threshold = 0.0
ob_cube.location = (-7.675, 0.362, 3.539)
ob_cube.lock_rotations_4d = False
ob_cube.empty_display_type = 'ARROWS'
ob_cube.lineart.crease_threshold = 0.0
ob_lamp.location = (4.076, 1.005, 5.904)
ob_lamp.rotation_euler = (0.6503, 0.05522, 1.866)
ob_lamp.lock_rotations_4d = False
ob_lamp.empty_display_type = 'ARROWS'
ob_lamp.color = (0.0, 0.0, 0.0, 0.0)
ob_lamp.lineart.crease_threshold = 0.0
ob_camera.location = (7.481, -6.508, 5.344)
ob_camera.rotation_euler = (1.109, 0.01082, 0.8149)
ob_camera.lock_rotations_4d = False
ob_camera.empty_display_type = 'ARROWS'
ob_camera.color = (0.0, 0.0, 0.0, 0.0)
ob_camera.display_type = 'WIRE'
ob_camera.lineart.crease_threshold = 0.0

# ---- collection membership
col_collection_1.objects.link(ob_cube_004)
col_collection_1.objects.link(ob_cube_003)
col_collection_1.objects.link(ob_cube_002)
col_collection_1.objects.link(ob_cube_001)
col_collection_1.objects.link(ob_cube)
col_collection_1.objects.link(ob_lamp)
col_collection_1.objects.link(ob_camera)

# ---- scene / render settings (as saved in the file)
scene.camera = ob_camera
scene.frame_start = 1; scene.frame_end = 250; scene.frame_set(0)
scene.render.engine = 'BLENDER_EEVEE_NEXT'
scene.render.resolution_percentage = 50
scene.render.dither_intensity = 0.0
scene.cycles.use_denoising = False
scene.cycles.samples = 10
scene.cycles.sampling_pattern = 'TABULATED_SOBOL'
scene.cycles.light_sampling_threshold = 0.0
scene.cycles.use_adaptive_sampling = False
scene.cycles.use_light_tree = False
scene.cycles.blur_glossy = 0.0
scene.cycles.pixel_filter_type = 'GAUSSIAN'
scene.cycles.sample_clamp_indirect = 0.0
scene.view_settings.view_transform = 'Standard'
bpy.context.view_layer.update()
